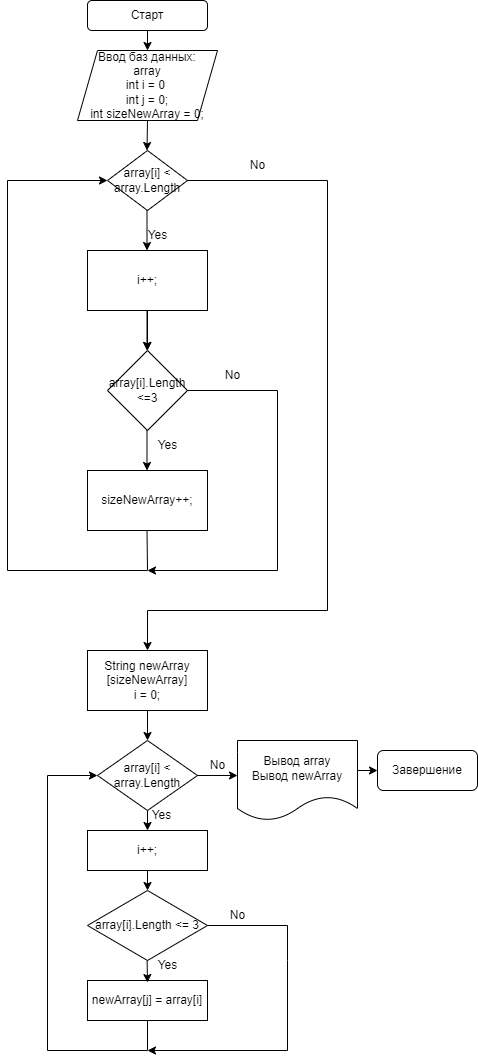

The diagram above was exported from draw.io. Its source (the exported page's mxGraphModel, read from the mxfile embedded in the PNG):
<mxGraphModel dx="1687" dy="914" grid="1" gridSize="10" guides="1" tooltips="1" connect="1" arrows="1" fold="1" page="1" pageScale="1" pageWidth="827" pageHeight="1169" background="#ffffff" math="0" shadow="0">
  <root>
    <object label="" id="0">
      <mxCell />
    </object>
    <mxCell id="1" parent="0" />
    <mxCell id="z91iCqTB3AL1uIk--cVv-56" value="Старт" style="rounded=1;whiteSpace=wrap;html=1;" vertex="1" parent="1">
      <mxGeometry x="259" y="10" width="120" height="30" as="geometry" />
    </mxCell>
    <mxCell id="z91iCqTB3AL1uIk--cVv-57" style="edgeStyle=orthogonalEdgeStyle;rounded=0;orthogonalLoop=1;jettySize=auto;html=1;exitX=0.5;exitY=1;exitDx=0;exitDy=0;" edge="1" parent="1" source="z91iCqTB3AL1uIk--cVv-58">
      <mxGeometry relative="1" as="geometry">
        <mxPoint x="319" y="120" as="targetPoint" />
      </mxGeometry>
    </mxCell>
    <mxCell id="z91iCqTB3AL1uIk--cVv-58" value="Ввод баз данных:&lt;br&gt;array&lt;br&gt;int i = 0&amp;nbsp;&lt;br&gt;int j = 0;&lt;br&gt;int sizeNewArray = 0;" style="shape=parallelogram;perimeter=parallelogramPerimeter;whiteSpace=wrap;html=1;fixedSize=1;" vertex="1" parent="1">
      <mxGeometry x="249" y="60" width="140" height="70" as="geometry" />
    </mxCell>
    <mxCell id="z91iCqTB3AL1uIk--cVv-59" value="" style="endArrow=classic;html=1;rounded=0;" edge="1" parent="1" target="z91iCqTB3AL1uIk--cVv-58">
      <mxGeometry width="50" height="50" relative="1" as="geometry">
        <mxPoint x="319" y="40" as="sourcePoint" />
        <mxPoint x="369" y="-50" as="targetPoint" />
      </mxGeometry>
    </mxCell>
    <mxCell id="z91iCqTB3AL1uIk--cVv-60" value="" style="endArrow=classic;html=1;rounded=0;" edge="1" parent="1">
      <mxGeometry width="50" height="50" relative="1" as="geometry">
        <mxPoint x="319" y="130" as="sourcePoint" />
        <mxPoint x="318.5" y="160" as="targetPoint" />
      </mxGeometry>
    </mxCell>
    <mxCell id="z91iCqTB3AL1uIk--cVv-61" value="array[i] &amp;lt; array.Length" style="rhombus;whiteSpace=wrap;html=1;" vertex="1" parent="1">
      <mxGeometry x="279" y="160" width="80" height="60" as="geometry" />
    </mxCell>
    <mxCell id="z91iCqTB3AL1uIk--cVv-62" value="" style="edgeStyle=orthogonalEdgeStyle;rounded=0;orthogonalLoop=1;jettySize=auto;html=1;" edge="1" parent="1" source="z91iCqTB3AL1uIk--cVv-63" target="z91iCqTB3AL1uIk--cVv-66">
      <mxGeometry relative="1" as="geometry" />
    </mxCell>
    <mxCell id="z91iCqTB3AL1uIk--cVv-63" value="i++;" style="whiteSpace=wrap;html=1;" vertex="1" parent="1">
      <mxGeometry x="259" y="260" width="120" height="60" as="geometry" />
    </mxCell>
    <mxCell id="z91iCqTB3AL1uIk--cVv-64" value="" style="endArrow=classic;html=1;rounded=0;" edge="1" parent="1">
      <mxGeometry width="50" height="50" relative="1" as="geometry">
        <mxPoint x="318.5" y="220" as="sourcePoint" />
        <mxPoint x="318.5" y="260" as="targetPoint" />
      </mxGeometry>
    </mxCell>
    <mxCell id="z91iCqTB3AL1uIk--cVv-65" value="Yes&lt;br&gt;" style="text;html=1;align=center;verticalAlign=middle;resizable=0;points=[];autosize=1;strokeColor=none;fillColor=none;" vertex="1" parent="1">
      <mxGeometry x="309" y="230" width="40" height="30" as="geometry" />
    </mxCell>
    <mxCell id="z91iCqTB3AL1uIk--cVv-66" value="array[i].Length &amp;lt;=3" style="rhombus;whiteSpace=wrap;html=1;" vertex="1" parent="1">
      <mxGeometry x="279" y="360" width="80" height="80" as="geometry" />
    </mxCell>
    <mxCell id="z91iCqTB3AL1uIk--cVv-67" value="" style="endArrow=classic;html=1;rounded=0;" edge="1" parent="1">
      <mxGeometry width="50" height="50" relative="1" as="geometry">
        <mxPoint x="318.5" y="320" as="sourcePoint" />
        <mxPoint x="318.5" y="360" as="targetPoint" />
      </mxGeometry>
    </mxCell>
    <mxCell id="z91iCqTB3AL1uIk--cVv-68" value="" style="endArrow=classic;html=1;rounded=0;" edge="1" parent="1">
      <mxGeometry width="50" height="50" relative="1" as="geometry">
        <mxPoint x="318.5" y="440" as="sourcePoint" />
        <mxPoint x="318.5" y="480" as="targetPoint" />
      </mxGeometry>
    </mxCell>
    <mxCell id="z91iCqTB3AL1uIk--cVv-69" value="sizeNewArray++;" style="whiteSpace=wrap;html=1;" vertex="1" parent="1">
      <mxGeometry x="259" y="480" width="120" height="60" as="geometry" />
    </mxCell>
    <mxCell id="z91iCqTB3AL1uIk--cVv-70" value="Yes&lt;br&gt;" style="text;html=1;align=center;verticalAlign=middle;resizable=0;points=[];autosize=1;strokeColor=none;fillColor=none;" vertex="1" parent="1">
      <mxGeometry x="319" y="440" width="40" height="30" as="geometry" />
    </mxCell>
    <mxCell id="z91iCqTB3AL1uIk--cVv-71" value="" style="endArrow=classic;html=1;rounded=0;entryX=0;entryY=0.5;entryDx=0;entryDy=0;" edge="1" parent="1" target="z91iCqTB3AL1uIk--cVv-61">
      <mxGeometry width="50" height="50" relative="1" as="geometry">
        <mxPoint x="318.5" y="540" as="sourcePoint" />
        <mxPoint x="179" y="580" as="targetPoint" />
        <Array as="points">
          <mxPoint x="319" y="580" />
          <mxPoint x="179" y="580" />
          <mxPoint x="179" y="190" />
        </Array>
      </mxGeometry>
    </mxCell>
    <mxCell id="z91iCqTB3AL1uIk--cVv-72" value="" style="endArrow=classic;html=1;rounded=0;" edge="1" parent="1">
      <mxGeometry width="50" height="50" relative="1" as="geometry">
        <mxPoint x="359" y="400" as="sourcePoint" />
        <mxPoint x="319" y="580" as="targetPoint" />
        <Array as="points">
          <mxPoint x="449" y="400" />
          <mxPoint x="449" y="580" />
        </Array>
      </mxGeometry>
    </mxCell>
    <mxCell id="z91iCqTB3AL1uIk--cVv-73" value="No" style="text;html=1;align=center;verticalAlign=middle;resizable=0;points=[];autosize=1;strokeColor=none;fillColor=none;" vertex="1" parent="1">
      <mxGeometry x="384" y="370" width="40" height="30" as="geometry" />
    </mxCell>
    <mxCell id="z91iCqTB3AL1uIk--cVv-74" value="" style="endArrow=classic;html=1;rounded=0;" edge="1" parent="1">
      <mxGeometry width="50" height="50" relative="1" as="geometry">
        <mxPoint x="359" y="190" as="sourcePoint" />
        <mxPoint x="319" y="660" as="targetPoint" />
        <Array as="points">
          <mxPoint x="499" y="190" />
          <mxPoint x="499" y="620" />
          <mxPoint x="319" y="620" />
        </Array>
      </mxGeometry>
    </mxCell>
    <mxCell id="z91iCqTB3AL1uIk--cVv-75" value="No" style="text;html=1;align=center;verticalAlign=middle;resizable=0;points=[];autosize=1;strokeColor=none;fillColor=none;" vertex="1" parent="1">
      <mxGeometry x="409" y="160" width="40" height="30" as="geometry" />
    </mxCell>
    <mxCell id="z91iCqTB3AL1uIk--cVv-76" value="" style="edgeStyle=orthogonalEdgeStyle;rounded=0;orthogonalLoop=1;jettySize=auto;html=1;" edge="1" parent="1" source="z91iCqTB3AL1uIk--cVv-77">
      <mxGeometry relative="1" as="geometry">
        <mxPoint x="319" y="750" as="targetPoint" />
      </mxGeometry>
    </mxCell>
    <mxCell id="z91iCqTB3AL1uIk--cVv-77" value="String newArray [sizeNewArray]&lt;br&gt;i = 0;" style="rounded=0;whiteSpace=wrap;html=1;" vertex="1" parent="1">
      <mxGeometry x="259" y="660" width="120" height="60" as="geometry" />
    </mxCell>
    <mxCell id="z91iCqTB3AL1uIk--cVv-78" style="edgeStyle=orthogonalEdgeStyle;rounded=0;orthogonalLoop=1;jettySize=auto;html=1;exitX=0.5;exitY=1;exitDx=0;exitDy=0;" edge="1" parent="1">
      <mxGeometry relative="1" as="geometry">
        <mxPoint x="318.8571428571429" y="820.1428571428571" as="targetPoint" />
        <mxPoint x="319" y="820" as="sourcePoint" />
      </mxGeometry>
    </mxCell>
    <mxCell id="z91iCqTB3AL1uIk--cVv-79" value="" style="endArrow=classic;html=1;rounded=0;" edge="1" parent="1">
      <mxGeometry width="50" height="50" relative="1" as="geometry">
        <mxPoint x="319" y="820" as="sourcePoint" />
        <mxPoint x="319" y="840" as="targetPoint" />
      </mxGeometry>
    </mxCell>
    <mxCell id="z91iCqTB3AL1uIk--cVv-80" value="array[i] &amp;lt; array.Length" style="rhombus;whiteSpace=wrap;html=1;" vertex="1" parent="1">
      <mxGeometry x="269" y="750" width="100" height="70" as="geometry" />
    </mxCell>
    <mxCell id="z91iCqTB3AL1uIk--cVv-81" value="array[i].Length &amp;lt;= 3" style="rhombus;whiteSpace=wrap;html=1;" vertex="1" parent="1">
      <mxGeometry x="259" y="900" width="120" height="70" as="geometry" />
    </mxCell>
    <mxCell id="z91iCqTB3AL1uIk--cVv-82" value="i++;" style="whiteSpace=wrap;html=1;" vertex="1" parent="1">
      <mxGeometry x="259" y="840" width="120" height="40" as="geometry" />
    </mxCell>
    <mxCell id="z91iCqTB3AL1uIk--cVv-83" value="" style="endArrow=classic;html=1;rounded=0;" edge="1" parent="1">
      <mxGeometry width="50" height="50" relative="1" as="geometry">
        <mxPoint x="319" y="880" as="sourcePoint" />
        <mxPoint x="319" y="900" as="targetPoint" />
      </mxGeometry>
    </mxCell>
    <mxCell id="z91iCqTB3AL1uIk--cVv-84" value="Yes&lt;br&gt;" style="text;html=1;align=center;verticalAlign=middle;resizable=0;points=[];autosize=1;strokeColor=none;fillColor=none;" vertex="1" parent="1">
      <mxGeometry x="313" y="810" width="40" height="30" as="geometry" />
    </mxCell>
    <mxCell id="z91iCqTB3AL1uIk--cVv-85" value="newArray[j] = array[i]" style="whiteSpace=wrap;html=1;" vertex="1" parent="1">
      <mxGeometry x="259" y="990" width="120" height="40" as="geometry" />
    </mxCell>
    <mxCell id="z91iCqTB3AL1uIk--cVv-86" value="Yes&lt;br&gt;" style="text;html=1;align=center;verticalAlign=middle;resizable=0;points=[];autosize=1;strokeColor=none;fillColor=none;" vertex="1" parent="1">
      <mxGeometry x="319" y="960" width="40" height="30" as="geometry" />
    </mxCell>
    <mxCell id="z91iCqTB3AL1uIk--cVv-87" value="" style="endArrow=classic;html=1;rounded=0;entryX=0;entryY=1.067;entryDx=0;entryDy=0;entryPerimeter=0;" edge="1" parent="1" target="z91iCqTB3AL1uIk--cVv-86">
      <mxGeometry width="50" height="50" relative="1" as="geometry">
        <mxPoint x="318.6" y="970" as="sourcePoint" />
        <mxPoint x="319" y="980" as="targetPoint" />
      </mxGeometry>
    </mxCell>
    <mxCell id="z91iCqTB3AL1uIk--cVv-88" value="" style="endArrow=classic;html=1;rounded=0;entryX=0;entryY=0.5;entryDx=0;entryDy=0;" edge="1" parent="1" target="z91iCqTB3AL1uIk--cVv-80">
      <mxGeometry width="50" height="50" relative="1" as="geometry">
        <mxPoint x="319" y="1030" as="sourcePoint" />
        <mxPoint x="319" y="1050" as="targetPoint" />
        <Array as="points">
          <mxPoint x="319" y="1060" />
          <mxPoint x="219" y="1060" />
          <mxPoint x="219" y="785" />
        </Array>
      </mxGeometry>
    </mxCell>
    <mxCell id="z91iCqTB3AL1uIk--cVv-89" value="" style="endArrow=classic;html=1;rounded=0;exitX=1;exitY=0.5;exitDx=0;exitDy=0;" edge="1" parent="1" source="z91iCqTB3AL1uIk--cVv-81">
      <mxGeometry width="50" height="50" relative="1" as="geometry">
        <mxPoint x="369" y="790" as="sourcePoint" />
        <mxPoint x="319" y="1060" as="targetPoint" />
        <Array as="points">
          <mxPoint x="459" y="935" />
          <mxPoint x="459" y="970" />
          <mxPoint x="459" y="1060" />
        </Array>
      </mxGeometry>
    </mxCell>
    <mxCell id="z91iCqTB3AL1uIk--cVv-90" value="No" style="text;html=1;align=center;verticalAlign=middle;resizable=0;points=[];autosize=1;strokeColor=none;fillColor=none;" vertex="1" parent="1">
      <mxGeometry x="389" y="910" width="40" height="30" as="geometry" />
    </mxCell>
    <mxCell id="z91iCqTB3AL1uIk--cVv-91" value="" style="endArrow=classic;html=1;rounded=0;exitX=1;exitY=0.5;exitDx=0;exitDy=0;" edge="1" parent="1" source="z91iCqTB3AL1uIk--cVv-80">
      <mxGeometry width="50" height="50" relative="1" as="geometry">
        <mxPoint x="369" y="790" as="sourcePoint" />
        <mxPoint x="409" y="785" as="targetPoint" />
      </mxGeometry>
    </mxCell>
    <mxCell id="z91iCqTB3AL1uIk--cVv-92" value="No" style="text;html=1;align=center;verticalAlign=middle;resizable=0;points=[];autosize=1;strokeColor=none;fillColor=none;" vertex="1" parent="1">
      <mxGeometry x="369" y="760" width="40" height="30" as="geometry" />
    </mxCell>
    <mxCell id="z91iCqTB3AL1uIk--cVv-93" value="Вывод array&lt;br&gt;Вывод newArray" style="shape=document;whiteSpace=wrap;html=1;boundedLbl=1;" vertex="1" parent="1">
      <mxGeometry x="409" y="750" width="120" height="80" as="geometry" />
    </mxCell>
    <mxCell id="z91iCqTB3AL1uIk--cVv-94" value="" style="endArrow=classic;html=1;rounded=0;exitX=1;exitY=0.375;exitDx=0;exitDy=0;exitPerimeter=0;" edge="1" parent="1" source="z91iCqTB3AL1uIk--cVv-93" target="z91iCqTB3AL1uIk--cVv-95">
      <mxGeometry width="50" height="50" relative="1" as="geometry">
        <mxPoint x="539" y="780" as="sourcePoint" />
        <mxPoint x="549" y="780" as="targetPoint" />
      </mxGeometry>
    </mxCell>
    <mxCell id="z91iCqTB3AL1uIk--cVv-95" value="Завершение" style="rounded=1;whiteSpace=wrap;html=1;" vertex="1" parent="1">
      <mxGeometry x="549" y="760" width="100" height="40" as="geometry" />
    </mxCell>
  </root>
</mxGraphModel>